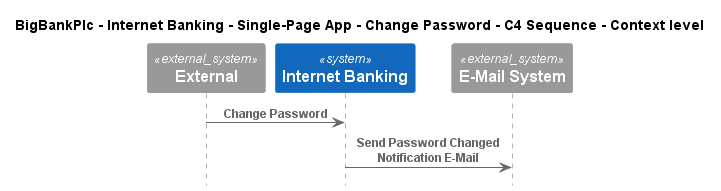

The diagram above was rendered by PlantUML. Its source (embedded in the PNG):
@startuml
!include ..\..\..\..\..\..\..\.c4s\C4_Sequence.puml

title BigBankPlc - Internet Banking - Single-Page App - Change Password - C4 Sequence - Context level

System_Ext(C4InterFlow.SoftwareSystems.ExternalSystem, "External", "")
System(BigBankPlc.SoftwareSystems.InternetBanking, "Internet Banking", "")
System_Ext(BigBankPlc.SoftwareSystems.EMailSystem, "E-Mail System", "")

Rel(C4InterFlow.SoftwareSystems.ExternalSystem, BigBankPlc.SoftwareSystems.InternetBanking, "Change Password")
Rel(BigBankPlc.SoftwareSystems.InternetBanking, BigBankPlc.SoftwareSystems.EMailSystem, "Send Password Changed Notification E-Mail")


@enduml